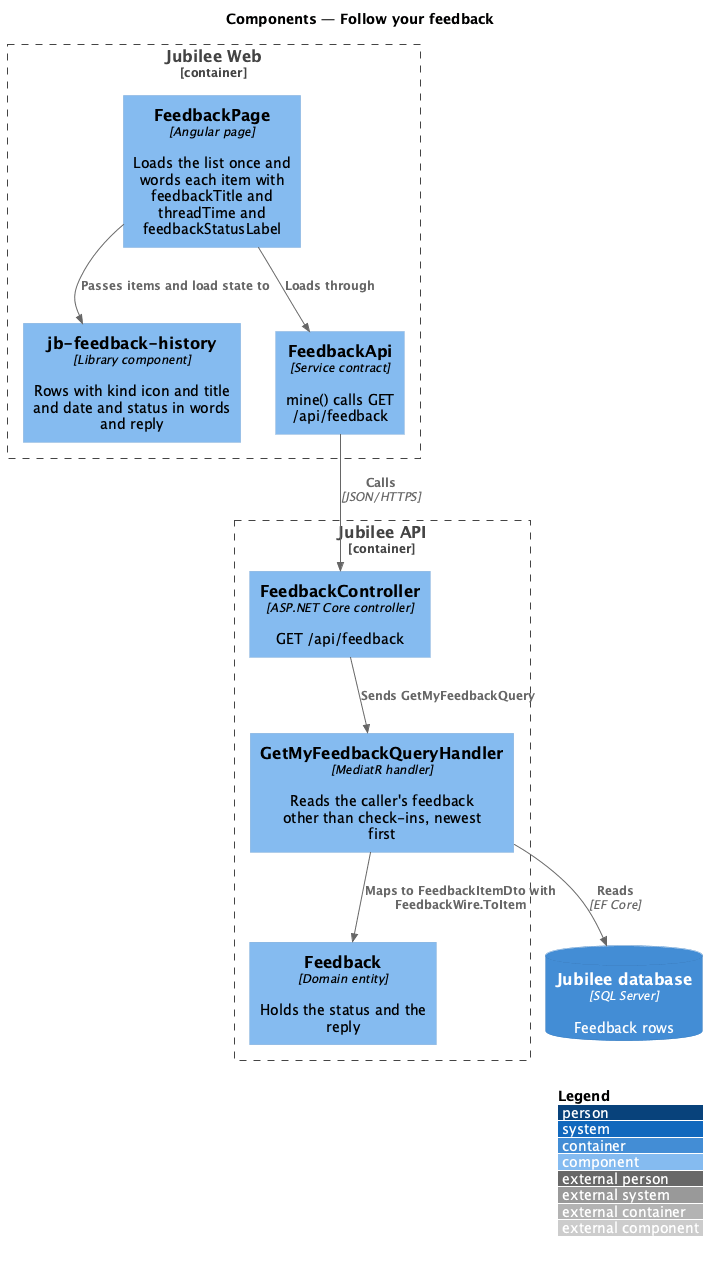

The diagram above was rendered by PlantUML. Its source (embedded in the PNG):
@startuml
!include <C4/C4_Component>
LAYOUT_WITH_LEGEND()
title Components — Follow your feedback

Container_Boundary(web, "Jubilee Web") {
  Component(page, "FeedbackPage", "Angular page", "Loads the list once and words each item with feedbackTitle and threadTime and feedbackStatusLabel")
  Component(history, "jb-feedback-history", "Library component", "Rows with kind icon and title and date and status in words and reply")
  Component(client, "FeedbackApi", "Service contract", "mine() calls GET /api/feedback")
}
Container_Boundary(api, "Jubilee API") {
  Component(ctrl, "FeedbackController", "ASP.NET Core controller", "GET /api/feedback")
  Component(handler, "GetMyFeedbackQueryHandler", "MediatR handler", "Reads the caller's feedback other than check-ins, newest first")
  Component(entity, "Feedback", "Domain entity", "Holds the status and the reply")
}
ContainerDb(db, "Jubilee database", "SQL Server", "Feedback rows")

Rel(page, client, "Loads through")
Rel(page, history, "Passes items and load state to")
Rel(client, ctrl, "Calls", "JSON/HTTPS")
Rel(ctrl, handler, "Sends GetMyFeedbackQuery")
Rel(handler, entity, "Maps to FeedbackItemDto with FeedbackWire.ToItem")
Rel(handler, db, "Reads", "EF Core")
@enduml